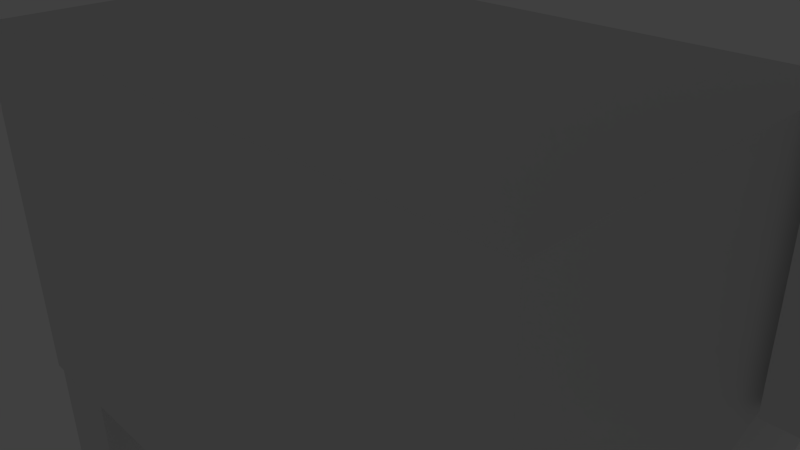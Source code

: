 # Source: sheep.blend  (saved by Blender 2.63.0; exported with 4.5.12 LTS)
import bpy
from mathutils import Matrix  # noqa: F401  (used for matrix-valued properties, if any)

bpy.ops.wm.read_factory_settings(use_empty=True)
scene = bpy.context.scene
scene.name = 'Scene'

# ---- collections
col_collection_1 = bpy.data.collections.new('Collection 1'); scene.collection.children.link(col_collection_1)

# ---- materials (node trees are filled in below, after node groups)
mat_material = bpy.data.materials.new('Material')
mat_material.alpha_threshold = 0.0
mat_material.use_transparent_shadow = False
mat_material.roughness = 0.5
mat_material.line_color = (0.0, 0.0, 0.0, 1.0)

# ---- material node trees

# ---- world
world_world = bpy.data.worlds.new('World'); scene.world = world_world
world_world.color = (0.05088, 0.05088, 0.05088)
world_world.use_sun_shadow = False
world_world.sun_shadow_jitter_overblur = 0.0
world_world.cycles.sampling_method = 'MANUAL'
world_world.cycles.sample_map_resolution = 256

# ---- cameras
cam_camera = bpy.data.cameras.new('Camera')
cam_camera.clip_end = 100.0
cam_camera.lens = 35.0
cam_camera.sensor_width = 32.0
cam_camera.sensor_height = 18.0
cam_camera.ortho_scale = 7.314
cam_camera.dof.focus_distance = 0.0
cam_camera.dof.aperture_fstop = 128.0

# ---- lights
light_lamp = bpy.data.lights.new('Lamp', 'POINT')
light_lamp.transmission_factor = 0.0
light_lamp.cutoff_distance = 30.0
light_lamp.energy = 100.0
light_lamp.shadow_buffer_clip_start = 1.001
light_lamp.shadow_soft_size = 1.0
light_lamp.shadow_maximum_resolution = 0.006
light_lamp.use_absolute_resolution = True
light_lamp.cycles.use_multiple_importance_sampling = False

# ---- meshes
me_cube = bpy.data.meshes.new('Cube')
me_cube.from_pydata([(1.0, 0.6, -0.6), (1.0, -0.6, -0.6), (-1.0, -0.6, -0.6), (-1.0, 0.6, -0.6), (1.0, 0.6, 0.6), (1.0, -0.6, 0.6), (-1.0, -0.6, 0.6), (-1.0, 0.6, 0.6), (0.9963, -0.5905, -0.5982), (0.9963, -0.3105, -0.5982), (0.7163, -0.3105, -0.5982), (0.7163, -0.5905, -0.5982), (0.9963, -0.5905, -1.675), (0.9963, -0.3105, -1.675), (0.7163, -0.3105, -1.675), (0.7163, -0.5905, -1.675), (0.7163, 0.3152, -1.675), (0.7163, 0.5952, -1.675), (0.9963, 0.5952, -1.675), (0.9963, 0.3152, -1.675), (0.7163, 0.3152, -0.5982), (0.7163, 0.5952, -0.5982), (0.9963, 0.5952, -0.5982), (0.9963, 0.3152, -0.5982), (0.7163, -0.3105, -1.184), (0.9963, -0.3105, -1.184), (0.9963, -0.5905, -1.184), (0.7163, -0.5905, -1.184), (0.9963, -0.5905, -0.6548), (0.9963, -0.3105, -0.6548), (0.7163, -0.5905, -0.6548), (0.7163, -0.3105, -0.6548), (-0.9913, -0.5905, -0.5982), (-0.9913, -0.3105, -0.5982), (-0.7113, -0.3105, -0.5982), (-0.7113, -0.5905, -0.5982), (0.7163, -0.5905, -1.128), (0.9963, -0.3105, -1.128), (0.7163, -0.3105, -1.128), (0.9963, -0.5905, -1.128), (1.252, 0.2436, 0.3553), (1.252, -0.2436, 0.3553), (1.252, 0.2436, 0.8328), (1.252, -0.2436, 0.8328), (1.247, -0.3, 0.3032), (1.247, 0.3, 0.3032), (1.68, 0.3, 0.3032), (1.68, -0.3, 0.3032), (1.247, -0.3, 0.9032), (1.247, 0.3, 0.9032), (1.68, 0.3, 0.9032), (1.68, -0.3, 0.9032), (-0.995, -0.1, 0.359), (-0.995, 0.1, 0.359), (-1.195, 0.1, 0.359), (-1.195, -0.1, 0.359), (-0.995, -0.1, 0.159), (-0.995, 0.1, 0.159), (-1.195, 0.1, 0.159), (-1.195, -0.1, 0.159), (0.7163, 0.5952, -0.6548), (0.7163, 0.3152, -0.6548), (0.9963, 0.5952, -0.6548), (0.9963, 0.3152, -0.6548), (-0.7113, -0.5905, -1.128), (-0.9913, -0.3105, -1.128), (-0.7113, -0.3105, -1.128), (-0.9913, -0.5905, -1.128), (-0.7113, 0.3106, -0.6548), (-0.7113, 0.5906, -0.6548), (-0.9913, 0.3106, -0.6548), (-0.9913, 0.5906, -0.6548), (-0.9913, 0.3106, -1.128), (-0.7113, 0.5906, -1.128), (-0.9913, 0.5906, -1.128), (-0.7113, 0.3106, -1.128), (-0.9913, -0.3105, -0.6548), (-0.9913, -0.5905, -0.6548), (-0.7113, -0.3105, -0.6548), (-0.7113, -0.5905, -0.6548), (-0.7113, 0.3106, -0.5982), (-0.7113, 0.5906, -0.5982), (-0.9913, 0.5906, -0.5982), (-0.9913, 0.3106, -0.5982), (-0.7113, 0.3106, -1.675), (-0.7113, 0.5906, -1.675), (-0.9913, 0.5906, -1.675), (-0.9913, 0.3106, -1.675), (0.7163, 0.3152, -1.184), (0.9963, 0.3152, -1.184), (0.9963, 0.5952, -1.184), (0.7163, 0.5952, -1.184), (-0.9913, -0.5905, -1.675), (-0.9913, -0.3105, -1.675), (-0.7113, -0.3105, -1.675), (-0.7113, -0.5905, -1.675), (0.9963, 0.3152, -1.128), (0.7163, 0.5952, -1.128), (0.9963, 0.5952, -1.128), (0.7163, 0.3152, -1.128), (-0.9913, -0.5905, -1.184), (-0.7113, -0.5905, -1.184), (-0.7113, -0.3105, -1.184), (-0.9913, -0.3105, -1.184), (-0.9913, 0.3106, -1.184), (-0.7113, 0.3106, -1.184), (-0.7113, 0.5906, -1.184), (-0.9913, 0.5906, -1.184), (0.9944, 0.6, -0.6), (0.9944, -0.6, -0.6), (0.9944, 0.6, 0.6), (0.9944, -0.6, 0.6), (1.0, 0.2, -0.6), (1.0, -0.2, -0.6), (1.0, 0.6, -0.2), (1.0, 0.6, 0.2), (1.0, -0.6, -0.2), (1.0, -0.6, 0.2), (1.0, 0.2, 0.6), (1.0, -0.2, 0.6), (1.252, 0.08119, 0.3553), (1.252, -0.08119, 0.3553), (1.252, 0.2436, 0.5145), (1.252, 0.2436, 0.6736), (1.252, -0.2436, 0.5145), (1.252, -0.2436, 0.6736), (1.252, 0.08119, 0.8328), (1.252, -0.08119, 0.8328), (1.084, 0.4812, 0.6776), (1.168, 0.3624, 0.7552), (1.168, 0.3624, 0.03687), (1.084, 0.4812, -0.2816), (1.168, -0.3624, 0.03687), (1.084, -0.4812, -0.2816), (1.168, -0.3624, 0.7552), (1.084, -0.4812, 0.6776), (1.084, 0.4812, 0.03815), (1.168, 0.3624, 0.2763), (1.084, 0.4812, 0.3579), (1.168, 0.3624, 0.5157), (1.252, 0.08119, 0.5145), (1.252, -0.08119, 0.5145), (1.252, 0.08119, 0.6736), (1.252, -0.08119, 0.6736), (1.168, 0.1208, 0.03687), (1.084, 0.1604, -0.2816), (1.168, -0.1208, 0.03687), (1.084, -0.1604, -0.2816), (1.168, -0.3624, 0.2763), (1.084, -0.4812, 0.03815), (1.168, -0.3624, 0.5157), (1.084, -0.4812, 0.3579), (1.084, 0.1604, 0.6776), (1.168, 0.1208, 0.7552), (1.084, -0.1604, 0.6776), (1.168, -0.1208, 0.7552), (1.662, -0.15, 0.3438), (1.662, 0.15, 0.3438), (2.022, 0.15, 0.3438), (2.022, -0.15, 0.3438), (1.662, -0.15, 0.6438), (1.662, 0.15, 0.6438), (2.022, 0.15, 0.6438), (2.022, -0.15, 0.6438)], [], [(108, 109, 2, 3), (110, 7, 6, 111), (139, 129, 42, 123), (109, 111, 6, 2), (2, 6, 7, 3), (110, 108, 3, 7), (8, 9, 10, 11), (15, 14, 13, 12), (26, 27, 15, 12), (25, 26, 12, 13), (24, 25, 13, 14), (27, 24, 14, 15), (88, 91, 17, 16), (91, 90, 18, 17), (90, 89, 19, 18), (89, 88, 16, 19), (16, 17, 18, 19), (23, 22, 21, 20), (28, 30, 36, 39), (38, 37, 25, 24), (8, 11, 30, 28), (9, 8, 28, 29), (10, 9, 29, 31), (11, 10, 31, 30), (31, 29, 37, 38), (30, 31, 38, 36), (36, 38, 24, 27), (37, 39, 26, 25), (29, 28, 39, 37), (39, 36, 27, 26), (143, 127, 43, 125), (147, 133, 1, 113), (151, 135, 5, 117), (155, 134, 43, 127), (48, 49, 45, 44), (49, 50, 46, 45), (50, 51, 47, 46), (51, 48, 44, 47), (44, 45, 46, 47), (51, 50, 49, 48), (52, 53, 54, 55), (59, 58, 57, 56), (52, 55, 59, 56), (53, 52, 56, 57), (54, 53, 57, 58), (55, 54, 58, 59), (20, 21, 60, 61), (21, 22, 62, 60), (22, 23, 63, 62), (23, 20, 61, 63), (97, 98, 90, 91), (63, 61, 99, 96), (79, 77, 67, 64), (96, 99, 88, 89), (62, 63, 96, 98), (98, 96, 89, 90), (99, 97, 91, 88), (65, 66, 102, 103), (100, 103, 93, 92), (101, 100, 92, 95), (61, 60, 97, 99), (60, 62, 98, 97), (102, 101, 95, 94), (103, 102, 94, 93), (35, 34, 33, 32), (92, 93, 94, 95), (35, 32, 77, 79), (34, 35, 79, 78), (33, 34, 78, 76), (32, 33, 76, 77), (76, 78, 66, 65), (77, 76, 65, 67), (67, 65, 103, 100), (66, 64, 101, 102), (78, 79, 64, 66), (64, 67, 100, 101), (68, 70, 72, 75), (74, 73, 106, 107), (104, 107, 86, 87), (105, 104, 87, 84), (106, 105, 84, 85), (107, 106, 85, 86), (80, 81, 82, 83), (87, 86, 85, 84), (80, 83, 70, 68), (81, 80, 68, 69), (82, 81, 69, 71), (83, 82, 71, 70), (71, 69, 73, 74), (70, 71, 74, 72), (72, 74, 107, 104), (73, 75, 105, 106), (69, 68, 75, 73), (75, 72, 104, 105), (0, 112, 113, 1, 109, 108), (4, 110, 111, 5, 119, 118), (1, 116, 117, 5, 111, 109), (4, 115, 114, 0, 108, 110), (130, 137, 122, 40), (137, 139, 123, 122), (0, 114, 136, 131), (131, 136, 137, 130), (114, 115, 138, 136), (136, 138, 139, 137), (115, 4, 128, 138), (138, 128, 129, 139), (121, 141, 124, 41), (141, 143, 125, 124), (40, 122, 140, 120), (120, 140, 141, 121), (122, 123, 142, 140), (140, 142, 143, 141), (123, 42, 126, 142), (142, 126, 127, 143), (131, 145, 112, 0), (145, 147, 113, 112), (40, 120, 144, 130), (130, 144, 145, 131), (120, 121, 146, 144), (144, 146, 147, 145), (121, 41, 132, 146), (146, 132, 133, 147), (133, 149, 116, 1), (149, 151, 117, 116), (41, 124, 148, 132), (132, 148, 149, 133), (124, 125, 150, 148), (148, 150, 151, 149), (125, 43, 134, 150), (150, 134, 135, 151), (129, 153, 126, 42), (153, 155, 127, 126), (4, 118, 152, 128), (128, 152, 153, 129), (118, 119, 154, 152), (152, 154, 155, 153), (119, 5, 135, 154), (154, 135, 134, 155), (160, 161, 157, 156), (161, 162, 158, 157), (162, 163, 159, 158), (163, 160, 156, 159), (156, 157, 158, 159), (163, 162, 161, 160)])
_uv = me_cube.uv_layers.new(name='UVMap')
_uv.uv.foreach_set('vector', [0.4951, 0.4062, 0.7273, 0.4062, 0.7273, 0.7921, 0.4951, 0.7921, 0.238, 0.0555, 0.2385, 0.4414, 0.006332, 0.4417, 0.005806, 0.05581, 0.437, 0.6227, 0.4372, 0.669, 0.4142, 0.685, 0.4141, 0.6543, 0.4835, 0.3917, 0.2513, 0.3924, 0.2501, 0.006517, 0.4823, 0.005805, 0.483, 0.9291, 0.2508, 0.9298, 0.2501, 0.6977, 0.4823, 0.6969, 0.4951, 0.007598, 0.7273, 0.006885, 0.7285, 0.3928, 0.4963, 0.3935, 0.7937, 0.8455, 0.7937, 0.8997, 0.7396, 0.8998, 0.7395, 0.8456, 0.483, 0.9956, 0.4289, 0.9956, 0.4289, 0.9415, 0.483, 0.9415, 0.006153, 0.7871, 0.06033, 0.7869, 0.06062, 0.882, 0.006444, 0.8821, 0.9927, 0.5004, 0.9385, 0.5006, 0.9382, 0.4057, 0.9924, 0.4055, 0.7946, 0.2802, 0.7404, 0.28, 0.7407, 0.1849, 0.7949, 0.1851, 0.7934, 0.7204, 0.7392, 0.7206, 0.7389, 0.6255, 0.7931, 0.6253, 0.2379, 0.8045, 0.1838, 0.8047, 0.1835, 0.7096, 0.2377, 0.7094, 0.7934, 0.5004, 0.7393, 0.5002, 0.7396, 0.4051, 0.7937, 0.4053, 0.9927, 0.7202, 0.9385, 0.7204, 0.9382, 0.6255, 0.9924, 0.6253, 0.006152, 0.5668, 0.06033, 0.5667, 0.06062, 0.6618, 0.006444, 0.6619, 0.6615, 0.9858, 0.6073, 0.9858, 0.6073, 0.9317, 0.6615, 0.9317, 0.7937, 0.9114, 0.7937, 0.9656, 0.7396, 0.9656, 0.7395, 0.9115, 0.005838, 0.6847, 0.06002, 0.6845, 0.0603, 0.7761, 0.006119, 0.7763, 0.7946, 0.2909, 0.7404, 0.2908, 0.7404, 0.28, 0.7946, 0.2802, 0.005805, 0.6737, 0.05998, 0.6735, 0.06002, 0.6845, 0.005838, 0.6847, 0.993, 0.6135, 0.9388, 0.6137, 0.9388, 0.6028, 0.993, 0.6026, 0.7943, 0.3935, 0.7401, 0.3933, 0.7401, 0.3824, 0.7943, 0.3825, 0.7937, 0.8338, 0.7396, 0.8339, 0.7395, 0.823, 0.7937, 0.8228, 0.7943, 0.3825, 0.7401, 0.3824, 0.7404, 0.2908, 0.7946, 0.2909, 0.7937, 0.8228, 0.7395, 0.823, 0.7392, 0.7314, 0.7934, 0.7312, 0.7934, 0.7312, 0.7392, 0.7314, 0.7392, 0.7206, 0.7934, 0.7204, 0.9927, 0.5112, 0.9385, 0.5114, 0.9385, 0.5006, 0.9927, 0.5004, 0.993, 0.6026, 0.9388, 0.6028, 0.9385, 0.5114, 0.9927, 0.5112, 0.006119, 0.7763, 0.0603, 0.7761, 0.06033, 0.7869, 0.006153, 0.7871, 0.3513, 0.6545, 0.3514, 0.6852, 0.32, 0.6853, 0.3199, 0.6546, 0.3354, 0.4681, 0.2733, 0.4683, 0.2501, 0.4058, 0.3275, 0.4056, 0.2737, 0.5917, 0.2739, 0.6535, 0.2508, 0.6376, 0.2506, 0.5603, 0.09843, 0.02214, 0.05169, 0.0222, 0.07463, 0.005933, 0.106, 0.00589, 0.1224, 0.5698, 0.1221, 0.4537, 0.2382, 0.4533, 0.2385, 0.5694, 0.824, 0.1222, 0.7401, 0.1219, 0.7405, 0.005805, 0.8243, 0.006062, 0.1224, 0.6978, 0.1221, 0.5817, 0.2379, 0.5814, 0.2383, 0.6975, 0.6431, 0.804, 0.727, 0.8037, 0.7273, 0.9198, 0.6435, 0.9201, 0.8359, 0.1222, 0.8359, 0.00606, 0.9198, 0.006062, 0.9198, 0.1222, 0.579, 0.8037, 0.5791, 0.9198, 0.4953, 0.9199, 0.4951, 0.8038, 0.8957, 0.1345, 0.8957, 0.1732, 0.857, 0.1733, 0.857, 0.1346, 0.946, 0.1733, 0.9073, 0.1733, 0.9073, 0.1346, 0.946, 0.1346, 0.8066, 0.1733, 0.8065, 0.1346, 0.8452, 0.1345, 0.8453, 0.1732, 0.5929, 0.8929, 0.5927, 0.8543, 0.6314, 0.8541, 0.6315, 0.8928, 0.5927, 0.8424, 0.5928, 0.8037, 0.6315, 0.8038, 0.6314, 0.8425, 0.7402, 0.1733, 0.7401, 0.1346, 0.7788, 0.1345, 0.7789, 0.1732, 0.2383, 0.9179, 0.1841, 0.9181, 0.1841, 0.9071, 0.2383, 0.9069, 0.7931, 0.6137, 0.7389, 0.6135, 0.739, 0.6026, 0.7931, 0.6028, 0.993, 0.8334, 0.9388, 0.8335, 0.9388, 0.8226, 0.993, 0.8224, 0.005805, 0.4535, 0.05998, 0.4533, 0.06002, 0.4643, 0.005838, 0.4645, 0.7934, 0.5112, 0.7392, 0.511, 0.7393, 0.5002, 0.7934, 0.5004, 0.005838, 0.4645, 0.06002, 0.4643, 0.0603, 0.5559, 0.006119, 0.5561, 0.8066, 0.196, 0.8607, 0.1959, 0.861, 0.2875, 0.8068, 0.2876, 0.006119, 0.5561, 0.0603, 0.5559, 0.06033, 0.5667, 0.006152, 0.5668, 0.993, 0.8224, 0.9388, 0.8226, 0.9385, 0.7312, 0.9927, 0.731, 0.9927, 0.731, 0.9385, 0.7312, 0.9385, 0.7204, 0.9927, 0.7202, 0.238, 0.8153, 0.1838, 0.8155, 0.1838, 0.8047, 0.2379, 0.8045, 0.1715, 0.8155, 0.1174, 0.8153, 0.1174, 0.8045, 0.1716, 0.8047, 0.9262, 0.7204, 0.8721, 0.7206, 0.8718, 0.6255, 0.926, 0.6253, 0.8069, 0.2984, 0.8611, 0.2982, 0.8613, 0.3933, 0.8072, 0.3935, 0.2383, 0.9069, 0.1841, 0.9071, 0.1838, 0.8155, 0.238, 0.8153, 0.7931, 0.6028, 0.739, 0.6026, 0.7392, 0.511, 0.7934, 0.5112, 0.9274, 0.2802, 0.8732, 0.2804, 0.873, 0.1855, 0.9271, 0.1853, 0.1716, 0.8047, 0.1174, 0.8045, 0.1177, 0.7094, 0.1719, 0.7096, 0.1718, 0.9297, 0.1719, 0.9838, 0.1177, 0.9839, 0.1176, 0.9297, 0.5791, 0.9857, 0.525, 0.9857, 0.525, 0.9315, 0.5791, 0.9315, 0.8065, 0.1851, 0.8607, 0.1849, 0.8607, 0.1959, 0.8066, 0.196, 0.9278, 0.3933, 0.8736, 0.3935, 0.8736, 0.3826, 0.9277, 0.3824, 0.1712, 0.9181, 0.1171, 0.9179, 0.1171, 0.9069, 0.1713, 0.9071, 0.9266, 0.8338, 0.8724, 0.8339, 0.8724, 0.823, 0.9266, 0.8228, 0.1713, 0.9071, 0.1171, 0.9069, 0.1174, 0.8153, 0.1715, 0.8155, 0.9266, 0.8228, 0.8724, 0.823, 0.8721, 0.7314, 0.9263, 0.7312, 0.9263, 0.7312, 0.8721, 0.7314, 0.8721, 0.7206, 0.9262, 0.7204, 0.9275, 0.291, 0.8733, 0.2911, 0.8732, 0.2804, 0.9274, 0.2802, 0.9277, 0.3824, 0.8736, 0.3826, 0.8733, 0.2911, 0.9275, 0.291, 0.8068, 0.2876, 0.861, 0.2875, 0.8611, 0.2982, 0.8069, 0.2984, 0.8054, 0.6364, 0.8596, 0.6363, 0.8598, 0.7279, 0.8057, 0.728, 0.9263, 0.5112, 0.8721, 0.511, 0.8721, 0.5002, 0.9263, 0.5004, 0.8598, 0.5002, 0.8056, 0.5004, 0.8053, 0.4053, 0.8595, 0.4051, 0.8057, 0.7388, 0.8599, 0.7387, 0.8602, 0.8338, 0.806, 0.8339, 0.9938, 0.2802, 0.9397, 0.2804, 0.9394, 0.1855, 0.9936, 0.1853, 0.9263, 0.5004, 0.8721, 0.5002, 0.8724, 0.4051, 0.9266, 0.4053, 0.184, 0.9297, 0.2382, 0.9297, 0.2383, 0.9838, 0.1841, 0.9839, 0.7273, 0.9858, 0.6731, 0.9858, 0.6731, 0.9317, 0.7273, 0.9317, 0.8053, 0.6255, 0.8595, 0.6253, 0.8596, 0.6363, 0.8054, 0.6364, 0.9942, 0.3933, 0.94, 0.3935, 0.94, 0.3826, 0.9942, 0.3824, 0.926, 0.6137, 0.8718, 0.6135, 0.8718, 0.6026, 0.926, 0.6028, 0.8602, 0.6135, 0.806, 0.6137, 0.806, 0.6028, 0.8601, 0.6026, 0.926, 0.6028, 0.8718, 0.6026, 0.8721, 0.511, 0.9263, 0.5112, 0.8601, 0.6026, 0.806, 0.6028, 0.8057, 0.5112, 0.8599, 0.511, 0.8599, 0.511, 0.8057, 0.5112, 0.8056, 0.5004, 0.8598, 0.5002, 0.9939, 0.291, 0.9397, 0.2911, 0.9397, 0.2804, 0.9938, 0.2802, 0.9942, 0.3824, 0.94, 0.3826, 0.9397, 0.2911, 0.9939, 0.291, 0.8057, 0.728, 0.8598, 0.7279, 0.8599, 0.7387, 0.8057, 0.7388, 0.4951, 0.4051, 0.5725, 0.4051, 0.6499, 0.4051, 0.7273, 0.4051, 0.7273, 0.4062, 0.4951, 0.4062, 0.238, 0.05442, 0.238, 0.0555, 0.005806, 0.05581, 0.005805, 0.05473, 0.0832, 0.05463, 0.1606, 0.05452, 0.4835, 0.3928, 0.4061, 0.393, 0.3287, 0.3933, 0.2513, 0.3935, 0.2513, 0.3924, 0.4835, 0.3917, 0.4951, 0.006517, 0.5725, 0.00628, 0.6499, 0.006042, 0.7273, 0.005805, 0.7273, 0.006885, 0.4951, 0.007598, 0.4367, 0.5303, 0.4369, 0.5765, 0.414, 0.6236, 0.4139, 0.5928, 0.4369, 0.5765, 0.437, 0.6227, 0.4141, 0.6543, 0.414, 0.6236, 0.4823, 0.4051, 0.4826, 0.4824, 0.4597, 0.5294, 0.4595, 0.4677, 0.4595, 0.4677, 0.4597, 0.5294, 0.4369, 0.5765, 0.4367, 0.5303, 0.4826, 0.4824, 0.4828, 0.5596, 0.4599, 0.5912, 0.4597, 0.5294, 0.4597, 0.5294, 0.4599, 0.5912, 0.437, 0.6227, 0.4369, 0.5765, 0.4828, 0.5596, 0.483, 0.6368, 0.4601, 0.6529, 0.4599, 0.5912, 0.4599, 0.5912, 0.4601, 0.6529, 0.4372, 0.669, 0.437, 0.6227, 0.3511, 0.593, 0.3512, 0.6238, 0.3198, 0.6239, 0.3197, 0.5931, 0.3512, 0.6238, 0.3513, 0.6545, 0.3199, 0.6546, 0.3198, 0.6239, 0.4139, 0.5928, 0.414, 0.6236, 0.3826, 0.6237, 0.3825, 0.5929, 0.3825, 0.5929, 0.3826, 0.6237, 0.3512, 0.6238, 0.3511, 0.593, 0.414, 0.6236, 0.4141, 0.6543, 0.3827, 0.6544, 0.3826, 0.6237, 0.3826, 0.6237, 0.3827, 0.6544, 0.3513, 0.6545, 0.3512, 0.6238, 0.4141, 0.6543, 0.4142, 0.685, 0.3828, 0.6851, 0.3827, 0.6544, 0.3827, 0.6544, 0.3828, 0.6851, 0.3514, 0.6852, 0.3513, 0.6545, 0.4595, 0.4677, 0.3975, 0.4679, 0.4049, 0.4053, 0.4823, 0.4051, 0.3975, 0.4679, 0.3354, 0.4681, 0.3275, 0.4056, 0.4049, 0.4053, 0.4139, 0.5928, 0.3825, 0.5929, 0.39, 0.5304, 0.4367, 0.5303, 0.4367, 0.5303, 0.39, 0.5304, 0.3975, 0.4679, 0.4595, 0.4677, 0.3825, 0.5929, 0.3511, 0.593, 0.3432, 0.5306, 0.39, 0.5304, 0.39, 0.5304, 0.3432, 0.5306, 0.3354, 0.4681, 0.3975, 0.4679, 0.3511, 0.593, 0.3197, 0.5931, 0.2965, 0.5307, 0.3432, 0.5306, 0.3432, 0.5306, 0.2965, 0.5307, 0.2733, 0.4683, 0.3354, 0.4681, 0.2733, 0.4683, 0.2735, 0.53, 0.2504, 0.4831, 0.2501, 0.4058, 0.2735, 0.53, 0.2737, 0.5917, 0.2506, 0.5603, 0.2504, 0.4831, 0.3197, 0.5931, 0.3198, 0.6239, 0.2966, 0.5769, 0.2965, 0.5307, 0.2965, 0.5307, 0.2966, 0.5769, 0.2735, 0.53, 0.2733, 0.4683, 0.3198, 0.6239, 0.3199, 0.6546, 0.2968, 0.6232, 0.2966, 0.5769, 0.2966, 0.5769, 0.2968, 0.6232, 0.2737, 0.5917, 0.2735, 0.53, 0.3199, 0.6546, 0.32, 0.6853, 0.2969, 0.6694, 0.2968, 0.6232, 0.2968, 0.6232, 0.2969, 0.6694, 0.2739, 0.6535, 0.2737, 0.5917, 0.1919, 0.02201, 0.1452, 0.02207, 0.1375, 0.005848, 0.1689, 0.005805, 0.1452, 0.02207, 0.09843, 0.02214, 0.106, 0.00589, 0.1375, 0.005848, 0.238, 0.05442, 0.1606, 0.05452, 0.1529, 0.0383, 0.215, 0.03821, 0.215, 0.03821, 0.1529, 0.0383, 0.1452, 0.02207, 0.1919, 0.02201, 0.1606, 0.05452, 0.0832, 0.05463, 0.09082, 0.03838, 0.1529, 0.0383, 0.1529, 0.0383, 0.09082, 0.03838, 0.09843, 0.02214, 0.1452, 0.02207, 0.0832, 0.05463, 0.005805, 0.05473, 0.02875, 0.03847, 0.09082, 0.03838, 0.09082, 0.03838, 0.02875, 0.03847, 0.05169, 0.0222, 0.09843, 0.02214, 0.9334, 0.985, 0.8754, 0.9852, 0.8752, 0.9272, 0.9333, 0.927, 0.8056, 0.9154, 0.8053, 0.8457, 0.8634, 0.8455, 0.8636, 0.9152, 0.8636, 0.9272, 0.8634, 0.9852, 0.8055, 0.985, 0.8057, 0.927, 0.8754, 0.9154, 0.8752, 0.8457, 0.9333, 0.8455, 0.9335, 0.9152, 0.9894, 0.1222, 0.9314, 0.1222, 0.9314, 0.0525, 0.9894, 0.0525, 0.005805, 0.8938, 0.06385, 0.8938, 0.06395, 0.9634, 0.0059, 0.9635])
me_cube.materials.append(mat_material)
me_cube.use_remesh_preserve_volume = False
me_cube.use_remesh_preserve_attributes = False
me_cube.use_mirror_vertex_groups = False
me_cube.update()
arm_armature = bpy.data.armatures.new('Armature')  # bones are not reproduced

# ---- objects
ob_armature = bpy.data.objects.new('Armature', arm_armature)
ob_cube = bpy.data.objects.new('Cube', me_cube)
ob_lamp = bpy.data.objects.new('Lamp', light_lamp)
ob_camera = bpy.data.objects.new('Camera', cam_camera)

# ---- transforms, parenting, visibility, modifiers, constraints
ob_armature.location = (0.0, 0.0, 0.0)
ob_armature.scale = (4.5, 4.5, 4.5)
ob_armature.show_in_front = True
ob_armature.lineart.crease_threshold = 0.0
ob_cube.parent = ob_armature
ob_cube.location = (0.0, 0.0, 0.0)
ob_cube.lock_rotations_4d = False
ob_cube.empty_display_type = 'ARROWS'
ob_cube.lineart.crease_threshold = 0.0
_vg = ob_cube.vertex_groups.new(name='leg_front.R')
_vg.add([8, 9, 10, 11, 12, 13, 14, 15, 24, 25, 26, 27, 28, 29, 30, 31, 36, 37, 38, 39], 1.0, 'REPLACE')
_vg = ob_cube.vertex_groups.new(name='leg_front.L')
_vg.add([16, 17, 18, 19, 20, 21, 22, 23, 60, 61, 62, 63, 88, 89, 90, 91, 96, 97, 98, 99], 1.0, 'REPLACE')
_vg = ob_cube.vertex_groups.new(name='leg_back.L')
_vg.add([68, 69, 70, 71, 72, 73, 74, 75, 80, 81, 82, 83, 84, 85, 86, 87, 104, 105, 106, 107], 1.0, 'REPLACE')
_vg = ob_cube.vertex_groups.new(name='leg_back.R')
_vg.add([32, 33, 34, 35, 64, 65, 66, 67, 76, 77, 78, 79, 92, 93, 94, 95, 100, 101, 102, 103], 1.0, 'REPLACE')
_vg = ob_cube.vertex_groups.new(name='head')
for _i, _w in zip([41, 42, 43, 44, 45, 46, 47, 48, 49, 50, 51, 120, 121, 122, 123, 124, 125, 126, 127, 128, 129, 132, 133, 134, 135, 136, 137, 138, 139, 140, 141, 142, 143, 144, 145, 146, 147, 148, 149, 150, 151, 152, 153, 154, 155, 156, 157, 158, 159, 160, 161, 162, 163], [1.0, 1.0, 1.0, 1.0, 1.0, 1.0, 1.0, 1.0, 1.0, 1.0, 1.0, 0.3333, 0.6667, 0.3333, 0.6667, 1.0, 1.0, 1.0, 1.0, 0.3333, 0.6667, 0.6667, 0.3333, 0.6667, 0.3333, 0.1111, 0.2222, 0.2222, 0.4444, 0.5556, 0.7778, 0.7778, 0.8889, 0.2222, 0.1111, 0.4444, 0.2222, 0.6667, 0.3333, 0.6667, 0.3333, 0.3333, 0.6667, 0.3333, 0.6667, 1.0, 1.0, 1.0, 1.0, 1.0, 1.0, 1.0, 1.0]): _vg.add([_i], _w, 'REPLACE')
_vg = ob_cube.vertex_groups.new(name='body')
for _i, _w in zip([0, 1, 2, 3, 4, 5, 6, 7, 8, 9, 10, 11, 20, 21, 22, 23, 28, 29, 30, 31, 32, 33, 34, 35, 52, 53, 54, 55, 56, 57, 58, 59, 60, 61, 62, 63, 68, 69, 70, 71, 76, 77, 78, 79, 80, 81, 82, 83, 108, 109, 110, 111, 112, 113, 114, 115, 116, 117, 118, 119, 128, 129, 130, 131, 132, 133, 134, 135, 136, 137, 138, 139, 144, 145, 146, 147, 148, 149, 150, 151, 152, 153, 154, 155], [1.0, 1.0, 1.0, 1.0, 1.0, 1.0, 1.0, 1.0, 1.0, 1.0, 1.0, 1.0, 1.0, 1.0, 1.0, 1.0, 1.0, 1.0, 1.0, 1.0, 1.0, 1.0, 1.0, 1.0, 1.0, 1.0, 1.0, 1.0, 1.0, 1.0, 1.0, 1.0, 1.0, 1.0, 1.0, 1.0, 1.0, 1.0, 1.0, 1.0, 1.0, 1.0, 1.0, 1.0, 1.0, 1.0, 1.0, 1.0, 1.0, 1.0, 1.0, 1.0, 1.0, 1.0, 1.0, 1.0, 1.0, 1.0, 1.0, 1.0, 0.6667, 0.3333, 0.3333, 0.6667, 0.3333, 0.6667, 0.3333, 0.6667, 0.6667, 0.3333, 0.6667, 0.3333, 0.3333, 0.6667, 0.3333, 0.6667, 0.3333, 0.6667, 0.3333, 0.6667, 0.6667, 0.3333, 0.6667, 0.3333]): _vg.add([_i], _w, 'REPLACE')
_vg = ob_cube.vertex_groups.new(name='neck_lower')
for _i, _w in zip([0, 1, 2, 3, 4, 5, 8, 9, 10, 20, 22, 23, 28, 29, 31, 33, 34, 35, 40, 41, 42, 43, 44, 45, 62, 63, 69, 71, 80, 81, 83, 108, 109, 112, 113, 114, 115, 116, 117, 118, 119, 120, 121, 122, 123, 124, 125, 126, 127, 128, 129, 130, 131, 132, 133, 134, 135, 136, 137, 138, 139, 140, 141, 142, 143, 144, 145, 146, 147, 148, 149, 150, 151, 152, 153, 154, 155, 156, 157], [0.0, 0.0, 0.0, 0.0, 0.1484, 0.0, 0.0, 0.0, 0.0, 0.0, 0.0, 0.0, 0.0, 0.0, 0.0, 0.0, 0.0, 0.0, 0.198, 0.5284, 1.0, 1.0, 0.0, 0.0, 0.0, 0.0, 0.0, 0.0, 0.0, 0.0, 0.0, 0.0, 0.0, 0.0, 0.0, 0.0, 0.0, 0.0, 0.0, 1.0, 1.0, 0.8659, 0.9077, 0.5, 1.0, 0.5175, 1.0, 1.0, 1.0, 0.04934, 1.0, 0.4557, 0.1183, 0.0, 0.0, 1.0, 1.0, 0.0, 0.2535, 0.0, 0.05467, 1.0, 1.0, 1.0, 1.0, 0.0, 1.378e-05, 0.0, 0.0, 0.0, 0.0, 1.0, 0.001658, 1.0, 1.0, 1.0, 1.0, 0.0, 0.0]): _vg.add([_i], _w, 'REPLACE')
_vg = ob_cube.vertex_groups.new(name='leg_lower_back.R')
_vg.add([92, 93, 94, 95, 100, 101, 102, 103], 1.0, 'REPLACE')
_vg = ob_cube.vertex_groups.new(name='leg_lower_back.L')
_vg.add([84, 85, 86, 87, 104, 105, 106, 107], 1.0, 'REPLACE')
_vg = ob_cube.vertex_groups.new(name='leg_lower_front.L')
_vg.add([16, 17, 18, 19, 88, 89, 90, 91], 1.0, 'REPLACE')
_vg = ob_cube.vertex_groups.new(name='leg_lower_front.R')
_vg.add([12, 13, 14, 15, 24, 25, 26, 27], 1.0, 'REPLACE')
_vg = ob_cube.vertex_groups.new(name='leg_upper_front.R')
_vg.add([28, 29, 30, 31, 36, 37, 38, 39], 1.0, 'REPLACE')
_vg = ob_cube.vertex_groups.new(name='leg_upper_front.L')
_vg.add([60, 61, 62, 63, 96, 97, 98, 99], 1.0, 'REPLACE')
_vg = ob_cube.vertex_groups.new(name='leg_upper_back.R')
_vg.add([64, 65, 66, 67, 76, 77, 78, 79], 1.0, 'REPLACE')
_vg = ob_cube.vertex_groups.new(name='leg_upper_back.L')
_vg.add([68, 69, 70, 71, 72, 73, 74, 75], 1.0, 'REPLACE')
_m = ob_cube.modifiers.new('Armature', 'ARMATURE')
_m.object = ob_armature
_m.use_bone_envelopes = True
ob_lamp.location = (14.92, 15.82, 0.5352)
ob_lamp.rotation_euler = (0.6503, 0.05522, 1.866)
ob_lamp.lock_rotations_4d = False
ob_lamp.empty_display_type = 'ARROWS'
ob_lamp.color = (0.0, 0.0, 0.0, 0.0)
ob_lamp.lineart.crease_threshold = 0.0
ob_camera.location = (7.481, -6.508, 5.344)
ob_camera.rotation_euler = (1.109, 0.01082, 0.8149)
ob_camera.lock_rotations_4d = False
ob_camera.empty_display_type = 'ARROWS'
ob_camera.color = (0.0, 0.0, 0.0, 0.0)
ob_camera.display_type = 'WIRE'
ob_camera.lineart.crease_threshold = 0.0

# ---- collection membership
col_collection_1.objects.link(ob_armature)
col_collection_1.objects.link(ob_cube)
col_collection_1.objects.link(ob_lamp)
col_collection_1.objects.link(ob_camera)

# ---- scene / render settings (as saved in the file)
scene.camera = ob_camera
scene.frame_start = 0; scene.frame_end = 240; scene.frame_set(1)
scene.render.engine = 'BLENDER_EEVEE_NEXT'
scene.render.image_settings.color_mode = 'RGB'
scene.render.image_settings.compression = 90
scene.render.resolution_percentage = 50
scene.render.dither_intensity = 0.0
scene.render.bake_margin = 2
scene.render.bake_bias = 0.0
scene.cycles.use_denoising = False
scene.cycles.samples = 10
scene.cycles.sampling_pattern = 'TABULATED_SOBOL'
scene.cycles.light_sampling_threshold = 0.0
scene.cycles.use_adaptive_sampling = False
scene.cycles.use_light_tree = False
scene.cycles.blur_glossy = 0.0
scene.cycles.volume_bounces = 1
scene.cycles.pixel_filter_type = 'GAUSSIAN'
scene.cycles.sample_clamp_indirect = 0.0
scene.view_settings.view_transform = 'Standard'
bpy.context.view_layer.update()

